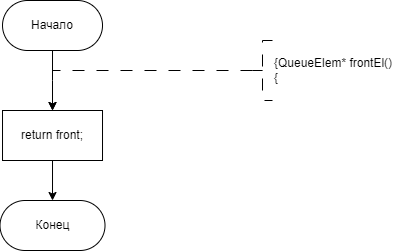

The diagram above was exported from draw.io. Its source (the exported page's mxGraphModel, read from the mxfile embedded in the PNG):
<mxGraphModel dx="841" dy="558" grid="1" gridSize="10" guides="1" tooltips="1" connect="1" arrows="1" fold="1" page="1" pageScale="1" pageWidth="827" pageHeight="1169" math="0" shadow="0">
  <root>
    <mxCell id="WIyWlLk6GJQsqaUBKTNV-0" />
    <mxCell id="WIyWlLk6GJQsqaUBKTNV-1" parent="WIyWlLk6GJQsqaUBKTNV-0" />
    <mxCell id="dYgHVHrbeeza2v35h9Vv-0" style="edgeStyle=orthogonalEdgeStyle;rounded=0;orthogonalLoop=1;jettySize=auto;html=1;exitX=0.5;exitY=1;exitDx=0;exitDy=0;entryX=0.5;entryY=0;entryDx=0;entryDy=0;" edge="1" parent="WIyWlLk6GJQsqaUBKTNV-1" source="dYgHVHrbeeza2v35h9Vv-1">
      <mxGeometry relative="1" as="geometry">
        <mxPoint x="360.01" y="310" as="targetPoint" />
      </mxGeometry>
    </mxCell>
    <mxCell id="dYgHVHrbeeza2v35h9Vv-1" value="Начало" style="rounded=1;whiteSpace=wrap;html=1;arcSize=50;" vertex="1" parent="WIyWlLk6GJQsqaUBKTNV-1">
      <mxGeometry x="310.01" y="200" width="100" height="50" as="geometry" />
    </mxCell>
    <mxCell id="dYgHVHrbeeza2v35h9Vv-2" value="" style="edgeStyle=orthogonalEdgeStyle;rounded=0;orthogonalLoop=1;jettySize=auto;html=1;strokeWidth=1;dashed=1;dashPattern=12 12;exitX=0;exitY=0.5;exitDx=0;exitDy=0;exitPerimeter=0;entryX=0.5;entryY=0;entryDx=0;entryDy=0;" edge="1" parent="WIyWlLk6GJQsqaUBKTNV-1" source="dYgHVHrbeeza2v35h9Vv-3">
      <mxGeometry relative="1" as="geometry">
        <Array as="points">
          <mxPoint x="360" y="270" />
        </Array>
        <mxPoint x="360" y="310" as="targetPoint" />
        <mxPoint x="550" y="270" as="sourcePoint" />
      </mxGeometry>
    </mxCell>
    <mxCell id="dYgHVHrbeeza2v35h9Vv-3" value="{QueueElem* frontEl()&lt;div&gt;{&lt;/div&gt;" style="strokeWidth=1;html=1;shape=mxgraph.flowchart.annotation_2;align=left;labelPosition=right;pointerEvents=1;dashed=1;dashPattern=12 12;" vertex="1" parent="WIyWlLk6GJQsqaUBKTNV-1">
      <mxGeometry x="560" y="240" width="20" height="60" as="geometry" />
    </mxCell>
    <mxCell id="dYgHVHrbeeza2v35h9Vv-4" value="Конец" style="rounded=1;whiteSpace=wrap;html=1;arcSize=50;" vertex="1" parent="WIyWlLk6GJQsqaUBKTNV-1">
      <mxGeometry x="307.51" y="400" width="105" height="50" as="geometry" />
    </mxCell>
    <mxCell id="dYgHVHrbeeza2v35h9Vv-101" value="" style="edgeStyle=orthogonalEdgeStyle;rounded=0;orthogonalLoop=1;jettySize=auto;html=1;" edge="1" parent="WIyWlLk6GJQsqaUBKTNV-1" source="dYgHVHrbeeza2v35h9Vv-100" target="dYgHVHrbeeza2v35h9Vv-4">
      <mxGeometry relative="1" as="geometry" />
    </mxCell>
    <mxCell id="dYgHVHrbeeza2v35h9Vv-100" value="return front;" style="whiteSpace=wrap;html=1;" vertex="1" parent="WIyWlLk6GJQsqaUBKTNV-1">
      <mxGeometry x="310.01" y="310" width="100" height="50" as="geometry" />
    </mxCell>
  </root>
</mxGraphModel>